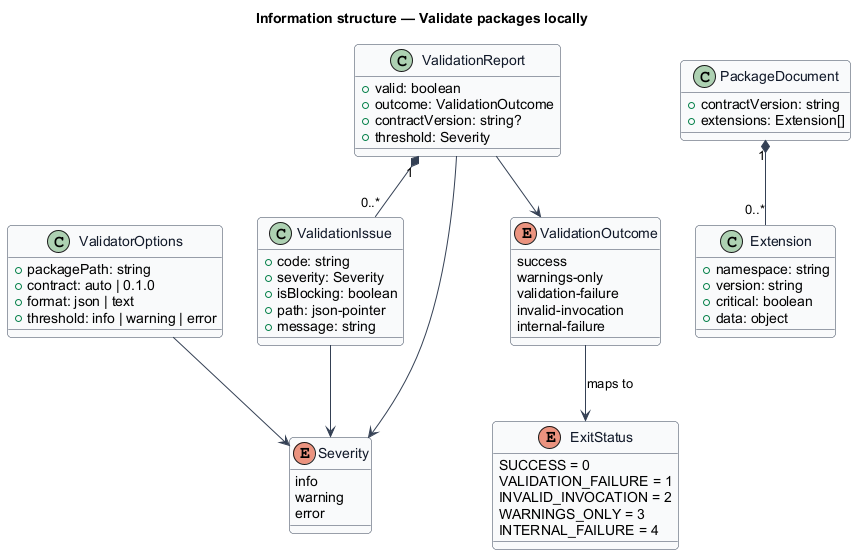

The diagram above was rendered by PlantUML. Its source (embedded in the PNG):
@startuml
skinparam backgroundColor #FFFFFF
skinparam shadowing false
skinparam roundcorner 8
skinparam defaultFontName Arial
skinparam ArrowColor #344054
skinparam class {
  BorderColor #344054
  FontColor #101828
  BackgroundColor #F9FAFB
}
title Information structure — Validate packages locally

class ValidatorOptions {
  +packagePath: string
  +contract: auto | 0.1.0
  +format: json | text
  +threshold: info | warning | error
}

class ValidationReport {
  +valid: boolean
  +outcome: ValidationOutcome
  +contractVersion: string?
  +threshold: Severity
}

class ValidationIssue {
  +code: string
  +severity: Severity
  +isBlocking: boolean
  +path: json-pointer
  +message: string
}

enum Severity {
  info
  warning
  error
}

enum ValidationOutcome {
  success
  warnings-only
  validation-failure
  invalid-invocation
  internal-failure
}

enum ExitStatus {
  SUCCESS = 0
  VALIDATION_FAILURE = 1
  INVALID_INVOCATION = 2
  WARNINGS_ONLY = 3
  INTERNAL_FAILURE = 4
}

class PackageDocument {
  +contractVersion: string
  +extensions: Extension[]
}

class Extension {
  +namespace: string
  +version: string
  +critical: boolean
  +data: object
}

ValidationReport "1" *-- "0..*" ValidationIssue
ValidationReport --> ValidationOutcome
ValidationReport --> Severity
ValidationIssue --> Severity
ValidationOutcome --> ExitStatus : maps to
ValidatorOptions --> Severity
PackageDocument "1" *-- "0..*" Extension
@enduml